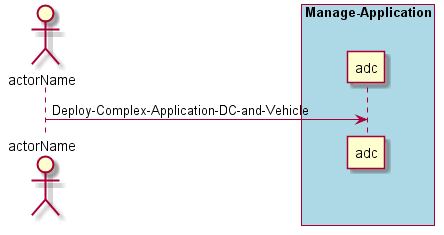

The diagram above was rendered by PlantUML. Its source (embedded in the PNG):
@startuml
Actor "actorName" as A

box "Manage-Application" #lightblue
participant "adc" as S
A -> S : Deploy-Complex-Application-DC-and-Vehicle
end box

@enduml